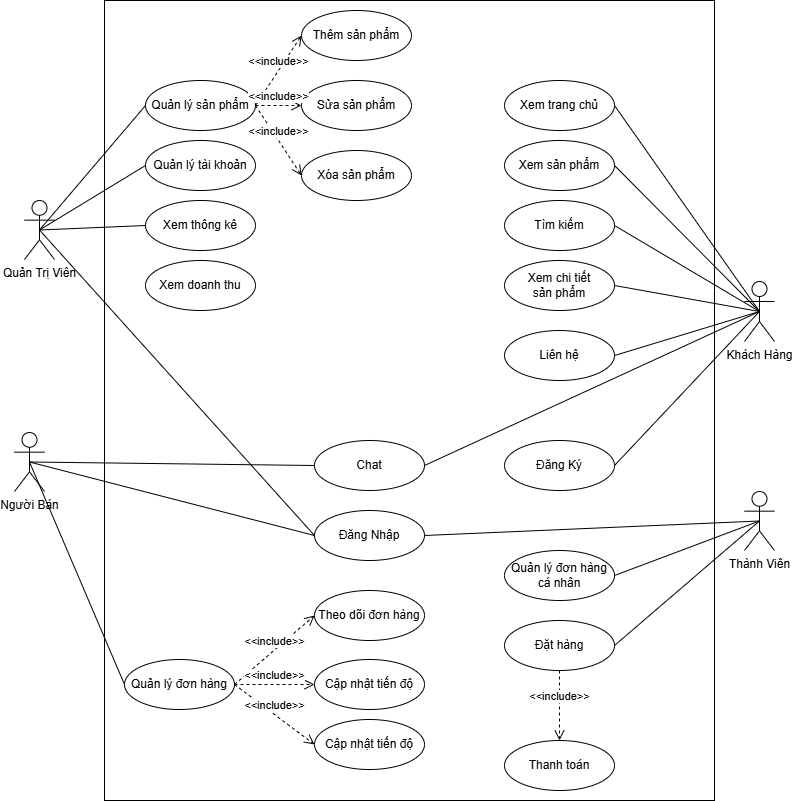

The diagram above was exported from draw.io. Its source (the exported page's mxGraphModel, read from the mxfile embedded in the PNG):
<mxGraphModel dx="1778" dy="517" grid="1" gridSize="10" guides="1" tooltips="1" connect="1" arrows="1" fold="1" page="1" pageScale="1" pageWidth="827" pageHeight="1169" math="0" shadow="0">
  <root>
    <mxCell id="0" />
    <mxCell id="1" parent="0" />
    <mxCell id="Og58whILDyworvCEvQdH-53" value="" style="rounded=0;whiteSpace=wrap;html=1;" vertex="1" parent="1">
      <mxGeometry y="40" width="610" height="800" as="geometry" />
    </mxCell>
    <mxCell id="Og58whILDyworvCEvQdH-54" value="Thành Viên" style="shape=umlActor;verticalLabelPosition=bottom;verticalAlign=top;html=1;" vertex="1" parent="1">
      <mxGeometry x="640" y="531" width="30" height="59" as="geometry" />
    </mxCell>
    <mxCell id="Og58whILDyworvCEvQdH-55" value="Xem trang chủ" style="ellipse;whiteSpace=wrap;html=1;" vertex="1" parent="1">
      <mxGeometry x="400" y="120" width="110" height="50" as="geometry" />
    </mxCell>
    <mxCell id="Og58whILDyworvCEvQdH-56" value="Xem sản phẩm" style="ellipse;whiteSpace=wrap;html=1;" vertex="1" parent="1">
      <mxGeometry x="400" y="180" width="110" height="50" as="geometry" />
    </mxCell>
    <mxCell id="Og58whILDyworvCEvQdH-57" value="Tìm kiếm" style="ellipse;whiteSpace=wrap;html=1;" vertex="1" parent="1">
      <mxGeometry x="400" y="240" width="110" height="50" as="geometry" />
    </mxCell>
    <mxCell id="Og58whILDyworvCEvQdH-58" value="Xem chi tiết&lt;div&gt;sản phẩm&lt;/div&gt;" style="ellipse;whiteSpace=wrap;html=1;" vertex="1" parent="1">
      <mxGeometry x="400" y="300" width="110" height="50" as="geometry" />
    </mxCell>
    <mxCell id="Og58whILDyworvCEvQdH-59" value="Khách Hàng" style="shape=umlActor;verticalLabelPosition=bottom;verticalAlign=top;html=1;" vertex="1" parent="1">
      <mxGeometry x="640" y="321" width="30" height="60" as="geometry" />
    </mxCell>
    <mxCell id="Og58whILDyworvCEvQdH-60" value="Chat" style="ellipse;whiteSpace=wrap;html=1;" vertex="1" parent="1">
      <mxGeometry x="210" y="480" width="110" height="50" as="geometry" />
    </mxCell>
    <mxCell id="Og58whILDyworvCEvQdH-61" value="Liên hệ" style="ellipse;whiteSpace=wrap;html=1;" vertex="1" parent="1">
      <mxGeometry x="400" y="370" width="110" height="50" as="geometry" />
    </mxCell>
    <mxCell id="Og58whILDyworvCEvQdH-62" value="Đăng Ký" style="ellipse;whiteSpace=wrap;html=1;" vertex="1" parent="1">
      <mxGeometry x="400" y="480" width="110" height="50" as="geometry" />
    </mxCell>
    <mxCell id="Og58whILDyworvCEvQdH-63" value="Đăng Nhập" style="ellipse;whiteSpace=wrap;html=1;" vertex="1" parent="1">
      <mxGeometry x="210" y="550" width="110" height="50" as="geometry" />
    </mxCell>
    <mxCell id="Og58whILDyworvCEvQdH-64" value="Quản lý đơn hàng&lt;div&gt;cá nhân&lt;/div&gt;" style="ellipse;whiteSpace=wrap;html=1;" vertex="1" parent="1">
      <mxGeometry x="400" y="590" width="110" height="50" as="geometry" />
    </mxCell>
    <mxCell id="Og58whILDyworvCEvQdH-65" value="" style="endArrow=none;html=1;rounded=0;entryX=0.5;entryY=0.5;entryDx=0;entryDy=0;entryPerimeter=0;exitX=1;exitY=0.5;exitDx=0;exitDy=0;" edge="1" parent="1" source="Og58whILDyworvCEvQdH-63" target="Og58whILDyworvCEvQdH-54">
      <mxGeometry width="50" height="50" relative="1" as="geometry">
        <mxPoint x="460" y="660" as="sourcePoint" />
        <mxPoint x="510" y="610" as="targetPoint" />
      </mxGeometry>
    </mxCell>
    <mxCell id="Og58whILDyworvCEvQdH-66" value="" style="endArrow=none;html=1;rounded=0;exitX=1;exitY=0.5;exitDx=0;exitDy=0;entryX=0.5;entryY=0.5;entryDx=0;entryDy=0;entryPerimeter=0;" edge="1" parent="1" source="Og58whILDyworvCEvQdH-64" target="Og58whILDyworvCEvQdH-54">
      <mxGeometry width="50" height="50" relative="1" as="geometry">
        <mxPoint x="460" y="660" as="sourcePoint" />
        <mxPoint x="510" y="610" as="targetPoint" />
      </mxGeometry>
    </mxCell>
    <mxCell id="Og58whILDyworvCEvQdH-67" value="" style="endArrow=none;html=1;rounded=0;entryX=0.5;entryY=0.5;entryDx=0;entryDy=0;entryPerimeter=0;exitX=1;exitY=0.5;exitDx=0;exitDy=0;" edge="1" parent="1" source="Og58whILDyworvCEvQdH-55" target="Og58whILDyworvCEvQdH-59">
      <mxGeometry width="50" height="50" relative="1" as="geometry">
        <mxPoint x="520" y="220" as="sourcePoint" />
        <mxPoint x="420" y="460" as="targetPoint" />
      </mxGeometry>
    </mxCell>
    <mxCell id="Og58whILDyworvCEvQdH-68" value="" style="endArrow=none;html=1;rounded=0;entryX=0.5;entryY=0.5;entryDx=0;entryDy=0;entryPerimeter=0;exitX=1;exitY=0.5;exitDx=0;exitDy=0;" edge="1" parent="1" source="Og58whILDyworvCEvQdH-56" target="Og58whILDyworvCEvQdH-59">
      <mxGeometry width="50" height="50" relative="1" as="geometry">
        <mxPoint x="370" y="510" as="sourcePoint" />
        <mxPoint x="420" y="460" as="targetPoint" />
      </mxGeometry>
    </mxCell>
    <mxCell id="Og58whILDyworvCEvQdH-69" value="" style="endArrow=none;html=1;rounded=0;entryX=0.5;entryY=0.5;entryDx=0;entryDy=0;entryPerimeter=0;exitX=1;exitY=0.5;exitDx=0;exitDy=0;" edge="1" parent="1" source="Og58whILDyworvCEvQdH-57" target="Og58whILDyworvCEvQdH-59">
      <mxGeometry width="50" height="50" relative="1" as="geometry">
        <mxPoint x="370" y="510" as="sourcePoint" />
        <mxPoint x="420" y="460" as="targetPoint" />
      </mxGeometry>
    </mxCell>
    <mxCell id="Og58whILDyworvCEvQdH-70" value="" style="endArrow=none;html=1;rounded=0;entryX=0.5;entryY=0.5;entryDx=0;entryDy=0;entryPerimeter=0;exitX=1;exitY=0.5;exitDx=0;exitDy=0;" edge="1" parent="1" source="Og58whILDyworvCEvQdH-58" target="Og58whILDyworvCEvQdH-59">
      <mxGeometry width="50" height="50" relative="1" as="geometry">
        <mxPoint x="480" y="370" as="sourcePoint" />
        <mxPoint x="530" y="320" as="targetPoint" />
      </mxGeometry>
    </mxCell>
    <mxCell id="Og58whILDyworvCEvQdH-71" value="" style="endArrow=none;html=1;rounded=0;entryX=0.5;entryY=0.5;entryDx=0;entryDy=0;entryPerimeter=0;exitX=1;exitY=0.5;exitDx=0;exitDy=0;" edge="1" parent="1" source="Og58whILDyworvCEvQdH-60" target="Og58whILDyworvCEvQdH-59">
      <mxGeometry width="50" height="50" relative="1" as="geometry">
        <mxPoint x="480" y="370" as="sourcePoint" />
        <mxPoint x="530" y="320" as="targetPoint" />
      </mxGeometry>
    </mxCell>
    <mxCell id="Og58whILDyworvCEvQdH-72" value="" style="endArrow=none;html=1;rounded=0;entryX=0.5;entryY=0.5;entryDx=0;entryDy=0;entryPerimeter=0;exitX=1;exitY=0.5;exitDx=0;exitDy=0;" edge="1" parent="1" source="Og58whILDyworvCEvQdH-61" target="Og58whILDyworvCEvQdH-59">
      <mxGeometry width="50" height="50" relative="1" as="geometry">
        <mxPoint x="480" y="510" as="sourcePoint" />
        <mxPoint x="650" y="350" as="targetPoint" />
      </mxGeometry>
    </mxCell>
    <mxCell id="Og58whILDyworvCEvQdH-73" value="" style="endArrow=none;html=1;rounded=0;entryX=0.5;entryY=0.5;entryDx=0;entryDy=0;entryPerimeter=0;exitX=1;exitY=0.5;exitDx=0;exitDy=0;" edge="1" parent="1" source="Og58whILDyworvCEvQdH-62" target="Og58whILDyworvCEvQdH-59">
      <mxGeometry width="50" height="50" relative="1" as="geometry">
        <mxPoint x="480" y="510" as="sourcePoint" />
        <mxPoint x="600" y="400" as="targetPoint" />
      </mxGeometry>
    </mxCell>
    <mxCell id="Og58whILDyworvCEvQdH-74" value="Đặt hàng" style="ellipse;whiteSpace=wrap;html=1;" vertex="1" parent="1">
      <mxGeometry x="400" y="660" width="110" height="50" as="geometry" />
    </mxCell>
    <mxCell id="Og58whILDyworvCEvQdH-75" value="Thanh toán" style="ellipse;whiteSpace=wrap;html=1;" vertex="1" parent="1">
      <mxGeometry x="400" y="780" width="110" height="50" as="geometry" />
    </mxCell>
    <mxCell id="Og58whILDyworvCEvQdH-76" value="" style="endArrow=none;html=1;rounded=0;entryX=0.5;entryY=0.5;entryDx=0;entryDy=0;entryPerimeter=0;exitX=1;exitY=0.5;exitDx=0;exitDy=0;" edge="1" parent="1" source="Og58whILDyworvCEvQdH-74" target="Og58whILDyworvCEvQdH-54">
      <mxGeometry width="50" height="50" relative="1" as="geometry">
        <mxPoint x="370" y="570" as="sourcePoint" />
        <mxPoint x="420" y="520" as="targetPoint" />
      </mxGeometry>
    </mxCell>
    <mxCell id="Og58whILDyworvCEvQdH-77" value="&amp;lt;&amp;lt;include&amp;gt;&amp;gt;" style="html=1;verticalAlign=bottom;endArrow=open;dashed=1;endSize=8;curved=0;rounded=0;entryX=0.5;entryY=0;entryDx=0;entryDy=0;" edge="1" parent="1" source="Og58whILDyworvCEvQdH-74" target="Og58whILDyworvCEvQdH-75">
      <mxGeometry relative="1" as="geometry">
        <mxPoint x="455" y="740" as="sourcePoint" />
        <mxPoint x="290.0000000000018" y="865" as="targetPoint" />
      </mxGeometry>
    </mxCell>
    <mxCell id="Og58whILDyworvCEvQdH-78" value="Người Bán" style="shape=umlActor;verticalLabelPosition=bottom;verticalAlign=top;html=1;" vertex="1" parent="1">
      <mxGeometry x="-90" y="472" width="30" height="59" as="geometry" />
    </mxCell>
    <mxCell id="Og58whILDyworvCEvQdH-79" value="" style="endArrow=none;html=1;rounded=0;entryX=0;entryY=0.5;entryDx=0;entryDy=0;exitX=0.5;exitY=0.5;exitDx=0;exitDy=0;exitPerimeter=0;" edge="1" parent="1" source="Og58whILDyworvCEvQdH-78" target="Og58whILDyworvCEvQdH-63">
      <mxGeometry width="50" height="50" relative="1" as="geometry">
        <mxPoint x="90" y="480" as="sourcePoint" />
        <mxPoint x="255" y="600.25" as="targetPoint" />
      </mxGeometry>
    </mxCell>
    <mxCell id="Og58whILDyworvCEvQdH-80" value="" style="endArrow=none;html=1;rounded=0;entryX=0;entryY=0.5;entryDx=0;entryDy=0;exitX=0.5;exitY=0.5;exitDx=0;exitDy=0;exitPerimeter=0;" edge="1" parent="1" source="Og58whILDyworvCEvQdH-78" target="Og58whILDyworvCEvQdH-81">
      <mxGeometry width="50" height="50" relative="1" as="geometry">
        <mxPoint x="66" y="470" as="sourcePoint" />
        <mxPoint x="310" y="450" as="targetPoint" />
      </mxGeometry>
    </mxCell>
    <mxCell id="Og58whILDyworvCEvQdH-81" value="Quản lý đơn hàng" style="ellipse;whiteSpace=wrap;html=1;" vertex="1" parent="1">
      <mxGeometry x="20" y="699" width="110" height="50" as="geometry" />
    </mxCell>
    <mxCell id="Og58whILDyworvCEvQdH-82" value="Theo dõi đơn hàng" style="ellipse;whiteSpace=wrap;html=1;" vertex="1" parent="1">
      <mxGeometry x="210" y="630" width="110" height="50" as="geometry" />
    </mxCell>
    <mxCell id="Og58whILDyworvCEvQdH-83" value="Cập nhật tiến độ" style="ellipse;whiteSpace=wrap;html=1;" vertex="1" parent="1">
      <mxGeometry x="210" y="699" width="110" height="50" as="geometry" />
    </mxCell>
    <mxCell id="Og58whILDyworvCEvQdH-84" value="Cập nhật tiến độ" style="ellipse;whiteSpace=wrap;html=1;" vertex="1" parent="1">
      <mxGeometry x="210" y="759" width="110" height="50" as="geometry" />
    </mxCell>
    <mxCell id="Og58whILDyworvCEvQdH-85" value="&amp;lt;&amp;lt;include&amp;gt;&amp;gt;" style="html=1;verticalAlign=bottom;endArrow=open;dashed=1;endSize=8;curved=0;rounded=0;entryX=0;entryY=0.5;entryDx=0;entryDy=0;exitX=1;exitY=0.5;exitDx=0;exitDy=0;" edge="1" parent="1" source="Og58whILDyworvCEvQdH-81" target="Og58whILDyworvCEvQdH-82">
      <mxGeometry relative="1" as="geometry">
        <mxPoint x="150" y="729" as="sourcePoint" />
        <mxPoint x="180" y="808" as="targetPoint" />
      </mxGeometry>
    </mxCell>
    <mxCell id="Og58whILDyworvCEvQdH-86" value="&amp;lt;&amp;lt;include&amp;gt;&amp;gt;" style="html=1;verticalAlign=bottom;endArrow=open;dashed=1;endSize=8;curved=0;rounded=0;entryX=0;entryY=0.5;entryDx=0;entryDy=0;exitX=1;exitY=0.5;exitDx=0;exitDy=0;" edge="1" parent="1" source="Og58whILDyworvCEvQdH-81" target="Og58whILDyworvCEvQdH-83">
      <mxGeometry relative="1" as="geometry">
        <mxPoint x="140" y="744" as="sourcePoint" />
        <mxPoint x="220" y="665" as="targetPoint" />
      </mxGeometry>
    </mxCell>
    <mxCell id="Og58whILDyworvCEvQdH-87" value="&amp;lt;&amp;lt;include&amp;gt;&amp;gt;" style="html=1;verticalAlign=bottom;endArrow=open;dashed=1;endSize=8;curved=0;rounded=0;entryX=0;entryY=0.5;entryDx=0;entryDy=0;exitX=1;exitY=0.5;exitDx=0;exitDy=0;" edge="1" parent="1" source="Og58whILDyworvCEvQdH-81" target="Og58whILDyworvCEvQdH-84">
      <mxGeometry relative="1" as="geometry">
        <mxPoint x="150" y="754" as="sourcePoint" />
        <mxPoint x="230" y="675" as="targetPoint" />
      </mxGeometry>
    </mxCell>
    <mxCell id="Og58whILDyworvCEvQdH-88" value="" style="endArrow=none;html=1;rounded=0;exitX=0.5;exitY=0.5;exitDx=0;exitDy=0;exitPerimeter=0;entryX=0;entryY=0.5;entryDx=0;entryDy=0;" edge="1" parent="1" source="Og58whILDyworvCEvQdH-78" target="Og58whILDyworvCEvQdH-60">
      <mxGeometry width="50" height="50" relative="1" as="geometry">
        <mxPoint x="270" y="490" as="sourcePoint" />
        <mxPoint x="320" y="440" as="targetPoint" />
      </mxGeometry>
    </mxCell>
    <mxCell id="Og58whILDyworvCEvQdH-89" value="Quản Trị Viên" style="shape=umlActor;verticalLabelPosition=bottom;verticalAlign=top;html=1;" vertex="1" parent="1">
      <mxGeometry x="-80" y="240" width="30" height="59" as="geometry" />
    </mxCell>
    <mxCell id="Og58whILDyworvCEvQdH-90" value="Quản lý sản phẩm" style="ellipse;whiteSpace=wrap;html=1;" vertex="1" parent="1">
      <mxGeometry x="41" y="120" width="110" height="50" as="geometry" />
    </mxCell>
    <mxCell id="Og58whILDyworvCEvQdH-91" value="Quản lý tài khoản" style="ellipse;whiteSpace=wrap;html=1;" vertex="1" parent="1">
      <mxGeometry x="41" y="180" width="110" height="50" as="geometry" />
    </mxCell>
    <mxCell id="Og58whILDyworvCEvQdH-92" value="Xem thông kê" style="ellipse;whiteSpace=wrap;html=1;" vertex="1" parent="1">
      <mxGeometry x="41" y="240" width="110" height="50" as="geometry" />
    </mxCell>
    <mxCell id="Og58whILDyworvCEvQdH-93" value="" style="endArrow=none;html=1;rounded=0;exitX=0.5;exitY=0.5;exitDx=0;exitDy=0;exitPerimeter=0;entryX=0;entryY=0.5;entryDx=0;entryDy=0;" edge="1" parent="1" source="Og58whILDyworvCEvQdH-89" target="Og58whILDyworvCEvQdH-90">
      <mxGeometry width="50" height="50" relative="1" as="geometry">
        <mxPoint x="270" y="350" as="sourcePoint" />
        <mxPoint x="320" y="300" as="targetPoint" />
      </mxGeometry>
    </mxCell>
    <mxCell id="Og58whILDyworvCEvQdH-94" value="" style="endArrow=none;html=1;rounded=0;exitX=0.5;exitY=0.5;exitDx=0;exitDy=0;exitPerimeter=0;entryX=0;entryY=0.5;entryDx=0;entryDy=0;" edge="1" parent="1" source="Og58whILDyworvCEvQdH-89" target="Og58whILDyworvCEvQdH-91">
      <mxGeometry width="50" height="50" relative="1" as="geometry">
        <mxPoint x="230" y="350" as="sourcePoint" />
        <mxPoint x="280" y="300" as="targetPoint" />
      </mxGeometry>
    </mxCell>
    <mxCell id="Og58whILDyworvCEvQdH-95" value="" style="endArrow=none;html=1;rounded=0;exitX=0.5;exitY=0.5;exitDx=0;exitDy=0;exitPerimeter=0;entryX=0;entryY=0.5;entryDx=0;entryDy=0;" edge="1" parent="1" source="Og58whILDyworvCEvQdH-89" target="Og58whILDyworvCEvQdH-92">
      <mxGeometry width="50" height="50" relative="1" as="geometry">
        <mxPoint x="230" y="350" as="sourcePoint" />
        <mxPoint x="280" y="300" as="targetPoint" />
      </mxGeometry>
    </mxCell>
    <mxCell id="Og58whILDyworvCEvQdH-96" value="" style="endArrow=none;html=1;rounded=0;exitX=0.5;exitY=0.5;exitDx=0;exitDy=0;exitPerimeter=0;entryX=0;entryY=0.5;entryDx=0;entryDy=0;" edge="1" parent="1" source="Og58whILDyworvCEvQdH-89" target="Og58whILDyworvCEvQdH-63">
      <mxGeometry width="50" height="50" relative="1" as="geometry">
        <mxPoint x="230" y="490" as="sourcePoint" />
        <mxPoint x="280" y="440" as="targetPoint" />
      </mxGeometry>
    </mxCell>
    <mxCell id="Og58whILDyworvCEvQdH-97" value="Xem doanh thu" style="ellipse;whiteSpace=wrap;html=1;" vertex="1" parent="1">
      <mxGeometry x="41" y="300" width="110" height="50" as="geometry" />
    </mxCell>
    <mxCell id="Og58whILDyworvCEvQdH-98" value="Thêm sản phẩm" style="ellipse;whiteSpace=wrap;html=1;" vertex="1" parent="1">
      <mxGeometry x="197" y="50" width="110" height="50" as="geometry" />
    </mxCell>
    <mxCell id="Og58whILDyworvCEvQdH-99" value="Sửa sản phẩm" style="ellipse;whiteSpace=wrap;html=1;" vertex="1" parent="1">
      <mxGeometry x="197" y="120" width="110" height="50" as="geometry" />
    </mxCell>
    <mxCell id="Og58whILDyworvCEvQdH-100" value="Xóa sản phẩm" style="ellipse;whiteSpace=wrap;html=1;" vertex="1" parent="1">
      <mxGeometry x="197" y="190" width="110" height="50" as="geometry" />
    </mxCell>
    <mxCell id="Og58whILDyworvCEvQdH-105" value="&amp;lt;&amp;lt;include&amp;gt;&amp;gt;" style="html=1;verticalAlign=bottom;endArrow=open;dashed=1;endSize=8;curved=0;rounded=0;entryX=0;entryY=0.5;entryDx=0;entryDy=0;exitX=1;exitY=0.5;exitDx=0;exitDy=0;" edge="1" parent="1" source="Og58whILDyworvCEvQdH-90" target="Og58whILDyworvCEvQdH-98">
      <mxGeometry relative="1" as="geometry">
        <mxPoint x="140" y="646" as="sourcePoint" />
        <mxPoint x="220" y="577" as="targetPoint" />
      </mxGeometry>
    </mxCell>
    <mxCell id="Og58whILDyworvCEvQdH-106" value="&amp;lt;&amp;lt;include&amp;gt;&amp;gt;" style="html=1;verticalAlign=bottom;endArrow=open;dashed=1;endSize=8;curved=0;rounded=0;entryX=0;entryY=0.5;entryDx=0;entryDy=0;exitX=1;exitY=0.5;exitDx=0;exitDy=0;" edge="1" parent="1" source="Og58whILDyworvCEvQdH-90" target="Og58whILDyworvCEvQdH-99">
      <mxGeometry relative="1" as="geometry">
        <mxPoint x="161" y="155" as="sourcePoint" />
        <mxPoint x="207" y="85" as="targetPoint" />
      </mxGeometry>
    </mxCell>
    <mxCell id="Og58whILDyworvCEvQdH-107" value="&amp;lt;&amp;lt;include&amp;gt;&amp;gt;" style="html=1;verticalAlign=bottom;endArrow=open;dashed=1;endSize=8;curved=0;rounded=0;entryX=0;entryY=0.5;entryDx=0;entryDy=0;exitX=1;exitY=0.5;exitDx=0;exitDy=0;" edge="1" parent="1" source="Og58whILDyworvCEvQdH-90" target="Og58whILDyworvCEvQdH-100">
      <mxGeometry relative="1" as="geometry">
        <mxPoint x="171" y="165" as="sourcePoint" />
        <mxPoint x="217" y="95" as="targetPoint" />
      </mxGeometry>
    </mxCell>
  </root>
</mxGraphModel>